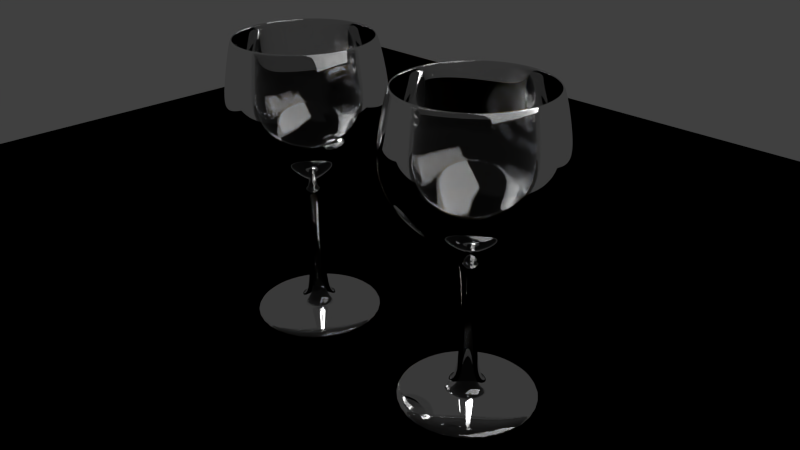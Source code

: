 # Source: wine-glasses.blend  (saved by Blender 2.76.0; exported with 4.5.12 LTS)
import bpy
from mathutils import Matrix  # noqa: F401  (used for matrix-valued properties, if any)

bpy.ops.wm.read_factory_settings(use_empty=True)
scene = bpy.context.scene
scene.name = 'Scene'

# ---- collections
col_collection_1 = bpy.data.collections.new('Collection 1'); scene.collection.children.link(col_collection_1)

# ---- materials (node trees are filled in below, after node groups)
mat_material_004 = bpy.data.materials.new('Material.004')
mat_material_004.alpha_threshold = 0.0
mat_material_004.roughness = 0.5
mat_material_001 = bpy.data.materials.new('Material.001')
mat_material_001.alpha_threshold = 0.0
mat_material_001.roughness = 0.5
mat_material_002 = bpy.data.materials.new('Material.002')
mat_material_002.alpha_threshold = 0.0
mat_material_002.roughness = 0.5
mat_material_003 = bpy.data.materials.new('Material.003')
mat_material_003.alpha_threshold = 0.0
mat_material_003.roughness = 0.5

# ---- material node trees
mat_material_004.use_nodes = True; mat_material_004.node_tree.nodes.clear()
_N = mat_material_004.node_tree.nodes; _L = mat_material_004.node_tree.links
n0 = _N.new('ShaderNodeOutputMaterial'); n0.name = 'Material Output'; n0.location = (300, 300)
n1 = _N.new('ShaderNodeBsdfGlass'); n1.name = 'Glass BSDF'; n1.location = (10, 300)
n1.distribution = 'BECKMANN'
n1.inputs[0].default_value = (0.8, 0.8, 0.8, 1.0)
n1.inputs[2].default_value = 1.45
_L.new(n1.outputs[0], n0.inputs[0])
n0.is_active_output = True
mat_material_001.use_nodes = True; mat_material_001.node_tree.nodes.clear()
_N = mat_material_001.node_tree.nodes; _L = mat_material_001.node_tree.links
n0 = _N.new('ShaderNodeOutputMaterial'); n0.name = 'Material Output'; n0.location = (300, 300)
n1 = _N.new('ShaderNodeBsdfDiffuse'); n1.name = 'Diffuse BSDF'; n1.location = (10, 300)
n1.inputs[0].default_value = (0.8, 0.3677, 0.09252, 1.0)
_L.new(n1.outputs[0], n0.inputs[0])
n0.is_active_output = True
mat_material_002.use_nodes = True; mat_material_002.node_tree.nodes.clear()
_N = mat_material_002.node_tree.nodes; _L = mat_material_002.node_tree.links
n0 = _N.new('ShaderNodeOutputMaterial'); n0.name = 'Material Output'; n0.location = (300, 300)
n1 = _N.new('ShaderNodeEmission'); n1.name = 'Emission'; n1.location = (10, 300)
n1.inputs[0].default_value = (0.8, 0.8, 0.8, 1.0)
n1.inputs[1].default_value = 10.0
_L.new(n1.outputs[0], n0.inputs[0])
n0.is_active_output = True
mat_material_003.use_nodes = True; mat_material_003.node_tree.nodes.clear()
_N = mat_material_003.node_tree.nodes; _L = mat_material_003.node_tree.links
n0 = _N.new('ShaderNodeOutputMaterial'); n0.name = 'Material Output'; n0.location = (300, 300)
n1 = _N.new('ShaderNodeBsdfGlass'); n1.name = 'Glass BSDF'; n1.location = (10, 300)
n1.distribution = 'BECKMANN'
n1.inputs[0].default_value = (0.8, 0.8, 0.8, 1.0)
n1.inputs[2].default_value = 1.45
_L.new(n1.outputs[0], n0.inputs[0])
n0.is_active_output = True

# ---- world
world_world = bpy.data.worlds.new('World'); scene.world = world_world
world_world.color = (0.05088, 0.05088, 0.05088)
world_world.use_sun_shadow = False
world_world.sun_shadow_jitter_overblur = 0.0
world_world.cycles.sampling_method = 'MANUAL'
world_world.cycles.sample_map_resolution = 256

# ---- cameras
cam_camera = bpy.data.cameras.new('Camera')
cam_camera.clip_end = 100.0
cam_camera.lens = 35.0
cam_camera.sensor_width = 32.0
cam_camera.sensor_height = 18.0
cam_camera.ortho_scale = 7.314
cam_camera.dof.focus_distance = 0.0

# ---- lights
light_lamp = bpy.data.lights.new('Lamp', 'POINT')
light_lamp.transmission_factor = 0.0
light_lamp.cutoff_distance = 30.0
light_lamp.energy = 100.0
light_lamp.shadow_buffer_clip_start = 1.001
light_lamp.shadow_soft_size = 0.1
light_lamp.shadow_maximum_resolution = 0.006
light_lamp.use_absolute_resolution = True
light_lamp.cycles.use_multiple_importance_sampling = False

# ---- meshes
me_cylinder_001 = bpy.data.meshes.new('Cylinder.001')
me_cylinder_001.from_pydata([(9.472e-08, 0.2024, -1.0), (1.016e-08, 0.9144, 1.0), (0.03948, 0.1985, -1.0), (0.1784, 0.8969, 1.0), (0.07744, 0.1869, -1.0), (0.3499, 0.8448, 1.0), (0.1124, 0.1682, -1.0), (0.508, 0.7603, 1.0), (0.1431, 0.1431, -1.0), (0.6466, 0.6466, 1.0), (0.1682, 0.1124, -1.0), (0.7603, 0.508, 1.0), (0.1869, 0.07744, -1.0), (0.8448, 0.3499, 1.0), (0.1985, 0.03948, -1.0), (0.8969, 0.1784, 1.0), (0.2024, 2.426e-07, -1.0), (0.9144, 9.342e-08, 1.0), (0.1985, -0.03948, -1.0), (0.8969, -0.1784, 1.0), (0.1869, -0.07744, -1.0), (0.8448, -0.3499, 1.0), (0.1682, -0.1124, -1.0), (0.7603, -0.508, 1.0), (0.1431, -0.1431, -1.0), (0.6466, -0.6466, 1.0), (0.1124, -0.1682, -1.0), (0.508, -0.7603, 1.0), (0.07744, -0.1869, -1.0), (0.3499, -0.8448, 1.0), (0.03948, -0.1985, -1.0), (0.1784, -0.8969, 1.0), (2.878e-08, -0.2024, -1.0), (-2.878e-07, -0.9144, 1.0), (-0.03948, -0.1985, -1.0), (-0.1784, -0.8969, 1.0), (-0.07744, -0.1869, -1.0), (-0.3499, -0.8448, 1.0), (-0.1124, -0.1682, -1.0), (-0.508, -0.7603, 1.0), (-0.1431, -0.1431, -1.0), (-0.6466, -0.6466, 1.0), (-0.1682, -0.1124, -1.0), (-0.7603, -0.508, 1.0), (-0.1869, -0.07744, -1.0), (-0.8448, -0.3499, 1.0), (-0.1985, -0.03948, -1.0), (-0.8969, -0.1784, 1.0), (-0.2024, 4.227e-07, -1.0), (-0.9144, 9.074e-07, 1.0), (-0.1985, 0.03948, -1.0), (-0.8969, 0.1784, 1.0), (-0.1869, 0.07744, -1.0), (-0.8448, 0.3499, 1.0), (-0.1682, 0.1124, -1.0), (-0.7603, 0.508, 1.0), (-0.1431, 0.1431, -1.0), (-0.6466, 0.6466, 1.0), (-0.1124, 0.1682, -1.0), (-0.508, 0.7603, 1.0), (-0.07744, 0.1869, -1.0), (-0.3499, 0.8448, 1.0), (-0.03948, 0.1985, -1.0), (-0.1784, 0.8969, 1.0), (1.934e-08, 0.8371, -0.5), (-1.201e-08, 1.092, 0.0), (0.006891, 1.017, 0.5), (0.2052, 0.9971, 0.5), (0.2131, 1.071, 0.0), (0.1633, 0.821, -0.5), (0.3959, 0.9392, 0.5), (0.418, 1.009, 0.0), (0.3204, 0.7734, -0.5), (0.5717, 0.8453, 0.5), (0.6068, 0.9081, 0.0), (0.4651, 0.696, -0.5), (0.7258, 0.7189, 0.5), (0.7723, 0.7723, 0.0), (0.5919, 0.5919, -0.5), (0.8522, 0.5648, 0.5), (0.9081, 0.6068, 0.0), (0.696, 0.4651, -0.5), (0.9461, 0.389, 0.5), (1.009, 0.418, 0.0), (0.7734, 0.3204, -0.5), (1.004, 0.1983, 0.5), (1.071, 0.2131, 0.0), (0.821, 0.1633, -0.5), (1.024, 7.202e-08, 0.5), (1.092, 5.655e-08, 0.0), (0.8371, 1.096e-07, -0.5), (1.004, -0.1983, 0.5), (1.071, -0.2131, 0.0), (0.821, -0.1633, -0.5), (0.9461, -0.389, 0.5), (1.009, -0.418, 0.0), (0.7734, -0.3204, -0.5), (0.8522, -0.5648, 0.5), (0.9081, -0.6068, 0.0), (0.696, -0.4651, -0.5), (0.7258, -0.7189, 0.5), (0.7723, -0.7723, 0.0), (0.5919, -0.5919, -0.5), (0.5717, -0.8453, 0.5), (0.6068, -0.9081, 0.0), (0.4651, -0.696, -0.5), (0.3959, -0.9392, 0.5), (0.418, -1.009, 0.0), (0.3204, -0.7734, -0.5), (0.2052, -0.9971, 0.5), (0.2131, -1.071, 0.0), (0.1633, -0.821, -0.5), (0.006891, -1.017, 0.5), (-3.679e-07, -1.092, 0.0), (-2.534e-07, -0.8371, -0.5), (-0.1914, -0.9971, 0.5), (-0.2131, -1.071, 0.0), (-0.1633, -0.821, -0.5), (-0.3822, -0.9392, 0.5), (-0.418, -1.009, 0.0), (-0.3204, -0.7734, -0.5), (-0.5579, -0.8453, 0.5), (-0.6068, -0.9081, 0.0), (-0.4651, -0.696, -0.5), (-0.712, -0.7189, 0.5), (-0.7723, -0.7723, 0.0), (-0.5919, -0.5919, -0.5), (-0.8384, -0.5648, 0.5), (-0.9081, -0.6068, 0.0), (-0.696, -0.4651, -0.5), (-0.9323, -0.389, 0.5), (-1.009, -0.418, 0.0), (-0.7734, -0.3203, -0.5), (-0.9902, -0.1983, 0.5), (-1.071, -0.2131, 0.0), (-0.821, -0.1633, -0.5), (-1.01, 9.769e-07, 0.5), (-1.092, 1.029e-06, 0.0), (-0.8371, 8.547e-07, -0.5), (-0.9902, 0.1983, 0.5), (-1.071, 0.2131, 0.0), (-0.821, 0.1633, -0.5), (-0.9323, 0.389, 0.5), (-1.009, 0.418, 0.0), (-0.7734, 0.3204, -0.5), (-0.8384, 0.5648, 0.5), (-0.9081, 0.6068, 0.0), (-0.696, 0.4651, -0.5), (-0.712, 0.7189, 0.5), (-0.7723, 0.7723, 0.0), (-0.5919, 0.5919, -0.5), (-0.5579, 0.8453, 0.5), (-0.6068, 0.9081, 0.0), (-0.4651, 0.696, -0.5), (-0.3822, 0.9392, 0.5), (-0.418, 1.009, 0.0), (-0.3203, 0.7734, -0.5), (-0.1914, 0.9971, 0.5), (-0.2131, 1.071, 0.0), (-0.1633, 0.821, -0.5), (7.338e-05, 0.1916, -0.9468), (7.33e-05, 0.8658, 0.9468), (0.03745, 0.1879, -0.9468), (0.169, 0.8492, 0.9468), (0.07339, 0.177, -0.9468), (0.3314, 0.7999, 0.9468), (0.1065, 0.1593, -0.9468), (0.4811, 0.7199, 0.9468), (0.1355, 0.1355, -0.9468), (0.6123, 0.6122, 0.9468), (0.1594, 0.1064, -0.9468), (0.72, 0.481, 0.9468), (0.1771, 0.07332, -0.9468), (0.8, 0.3313, 0.9468), (0.188, 0.03738, -0.9468), (0.8493, 0.1689, 0.9468), (0.1917, 2.465e-07, -0.9468), (0.8659, 1.053e-07, 0.9468), (0.188, -0.03738, -0.9468), (0.8493, -0.1689, 0.9468), (0.1771, -0.07332, -0.9468), (0.8, -0.3313, 0.9468), (0.1594, -0.1064, -0.9468), (0.72, -0.481, 0.9468), (0.1355, -0.1355, -0.9468), (0.6123, -0.6122, 0.9468), (0.1065, -0.1593, -0.9468), (0.4811, -0.7199, 0.9468), (0.07339, -0.177, -0.9468), (0.3314, -0.7999, 0.9468), (0.03745, -0.1879, -0.9468), (0.169, -0.8492, 0.9468), (7.332e-05, -0.1916, -0.9468), (7.302e-05, -0.8658, 0.9468), (-0.0373, -0.1879, -0.9468), (-0.1688, -0.8492, 0.9468), (-0.07325, -0.177, -0.9468), (-0.3313, -0.7999, 0.9468), (-0.1064, -0.1593, -0.9468), (-0.4809, -0.7199, 0.9468), (-0.1354, -0.1355, -0.9468), (-0.6122, -0.6122, 0.9468), (-0.1592, -0.1064, -0.9468), (-0.7198, -0.481, 0.9468), (-0.1769, -0.07332, -0.9468), (-0.7998, -0.3313, 0.9468), (-0.1878, -0.03738, -0.9468), (-0.8491, -0.1689, 0.9468), (-0.1915, 4.17e-07, -0.9468), (-0.8657, 8.759e-07, 0.9468), (-0.1878, 0.03738, -0.9468), (-0.8491, 0.1689, 0.9468), (-0.1769, 0.07332, -0.9468), (-0.7998, 0.3313, 0.9468), (-0.1592, 0.1064, -0.9468), (-0.7198, 0.481, 0.9468), (-0.1354, 0.1355, -0.9468), (-0.6122, 0.6122, 0.9468), (-0.1064, 0.1593, -0.9468), (-0.4809, 0.7199, 0.9468), (-0.07325, 0.177, -0.9468), (-0.3313, 0.7999, 0.9468), (-0.0373, 0.1879, -0.9468), (-0.1688, 0.8492, 0.9468), (7.331e-05, 0.7926, -0.4734), (7.328e-05, 1.034, 0.0), (0.006598, 0.9626, 0.4734), (0.1944, 0.9441, 0.4734), (0.2018, 1.014, 0.0), (0.1547, 0.7774, -0.4734), (0.375, 0.8893, 0.4734), (0.3958, 0.9554, 0.0), (0.3034, 0.7323, -0.4734), (0.5414, 0.8003, 0.4734), (0.5746, 0.8599, 0.0), (0.4404, 0.659, -0.4734), (0.6872, 0.6806, 0.4734), (0.7313, 0.7312, 0.0), (0.5605, 0.5605, -0.4734), (0.8069, 0.5348, 0.4734), (0.8599, 0.5745, 0.0), (0.6591, 0.4403, -0.4734), (0.8959, 0.3684, 0.4734), (0.9555, 0.3957, 0.0), (0.7323, 0.3033, -0.4734), (0.9507, 0.1878, 0.4734), (1.014, 0.2017, 0.0), (0.7774, 0.1546, -0.4734), (0.9692, 8.498e-08, 0.4734), (1.034, 7.034e-08, 0.0), (0.7927, 1.206e-07, -0.4734), (0.9507, -0.1878, 0.4734), (1.014, -0.2017, 0.0), (0.7774, -0.1546, -0.4734), (0.8959, -0.3684, 0.4734), (0.9555, -0.3957, 0.0), (0.7323, -0.3033, -0.4734), (0.8069, -0.5348, 0.4734), (0.8599, -0.5745, 0.0), (0.6591, -0.4403, -0.4734), (0.6872, -0.6806, 0.4734), (0.7313, -0.7312, 0.0), (0.5605, -0.5605, -0.4734), (0.5414, -0.8003, 0.4734), (0.5746, -0.8599, 0.0), (0.4404, -0.659, -0.4734), (0.375, -0.8893, 0.4734), (0.3958, -0.9554, 0.0), (0.3034, -0.7323, -0.4734), (0.1944, -0.9441, 0.4734), (0.2018, -1.014, 0.0), (0.1547, -0.7774, -0.4734), (0.006598, -0.9626, 0.4734), (7.294e-05, -1.034, 0.0), (7.305e-05, -0.7926, -0.4734), (-0.1812, -0.9441, 0.4734), (-0.2017, -1.014, 0.0), (-0.1546, -0.7774, -0.4734), (-0.3618, -0.8893, 0.4734), (-0.3957, -0.9554, 0.0), (-0.3032, -0.7323, -0.4734), (-0.5282, -0.8003, 0.4734), (-0.5745, -0.8599, 0.0), (-0.4403, -0.659, -0.4734), (-0.674, -0.6806, 0.4734), (-0.7312, -0.7312, 0.0), (-0.5604, -0.5605, -0.4734), (-0.7937, -0.5348, 0.4734), (-0.8598, -0.5745, 0.0), (-0.659, -0.4403, -0.4734), (-0.8827, -0.3684, 0.4734), (-0.9553, -0.3957, 0.0), (-0.7322, -0.3033, -0.4734), (-0.9375, -0.1878, 0.4734), (-1.014, -0.2017, 0.0), (-0.7773, -0.1546, -0.4734), (-0.956, 9.418e-07, 0.4734), (-1.034, 9.908e-07, 0.0), (-0.7925, 8.261e-07, -0.4734), (-0.9375, 0.1878, 0.4734), (-1.014, 0.2018, 0.0), (-0.7773, 0.1546, -0.4734), (-0.8827, 0.3684, 0.4734), (-0.9553, 0.3957, 0.0), (-0.7322, 0.3033, -0.4734), (-0.7937, 0.5348, 0.4734), (-0.8598, 0.5745, 0.0), (-0.659, 0.4403, -0.4734), (-0.674, 0.6806, 0.4734), (-0.7312, 0.7312, 0.0), (-0.5604, 0.5605, -0.4734), (-0.5282, 0.8003, 0.4734), (-0.5745, 0.8599, 0.0), (-0.4403, 0.659, -0.4734), (-0.3618, 0.8893, 0.4734), (-0.3957, 0.9554, 0.0), (-0.3032, 0.7323, -0.4734), (-0.1812, 0.9441, 0.4734), (-0.2017, 1.014, 0.0), (-0.1546, 0.7774, -0.4734), (9.888e-08, 0.09328, -1.148), (0.0182, 0.09148, -1.148), (0.0357, 0.08618, -1.148), (0.05182, 0.07756, -1.148), (0.06596, 0.06596, -1.148), (0.07756, 0.05182, -1.148), (0.08618, 0.0357, -1.148), (0.09148, 0.0182, -1.148), (0.09328, 2.664e-07, -1.148), (0.09148, -0.0182, -1.148), (0.08618, -0.0357, -1.148), (0.07756, -0.05182, -1.148), (0.06596, -0.06596, -1.148), (0.05182, -0.07756, -1.148), (0.0357, -0.08618, -1.148), (0.0182, -0.09148, -1.148), (6.849e-08, -0.09328, -1.148), (-0.0182, -0.09148, -1.148), (-0.0357, -0.08618, -1.148), (-0.05182, -0.07756, -1.148), (-0.06596, -0.06596, -1.148), (-0.07756, -0.05182, -1.148), (-0.08618, -0.0357, -1.148), (-0.09148, -0.0182, -1.148), (-0.09328, 3.495e-07, -1.148), (-0.09148, 0.0182, -1.148), (-0.08618, 0.0357, -1.148), (-0.07756, 0.05182, -1.148), (-0.06596, 0.06596, -1.148), (-0.05182, 0.07756, -1.148), (-0.0357, 0.08618, -1.148), (-0.0182, 0.09148, -1.148), (1.839e-08, 0.09328, -2.713), (0.0182, 0.09148, -2.713), (0.0357, 0.08618, -2.713), (0.05182, 0.07756, -2.713), (0.06596, 0.06596, -2.713), (0.07756, 0.05182, -2.713), (0.08618, 0.0357, -2.713), (0.09148, 0.0182, -2.713), (0.09328, 2.664e-07, -2.713), (0.09148, -0.0182, -2.713), (0.08618, -0.0357, -2.713), (0.07756, -0.05182, -2.713), (0.06596, -0.06596, -2.713), (0.05182, -0.07756, -2.713), (0.0357, -0.08618, -2.713), (0.0182, -0.09148, -2.713), (-1.2e-08, -0.09328, -2.713), (-0.0182, -0.09148, -2.713), (-0.0357, -0.08618, -2.713), (-0.05182, -0.07756, -2.713), (-0.06596, -0.06596, -2.713), (-0.07756, -0.05182, -2.713), (-0.08618, -0.0357, -2.713), (-0.09148, -0.0182, -2.713), (-0.09328, 3.495e-07, -2.713), (-0.09148, 0.0182, -2.713), (-0.08618, 0.0357, -2.713), (-0.07756, 0.05182, -2.713), (-0.06596, 0.06596, -2.713), (-0.05182, 0.07756, -2.713), (-0.0357, 0.08618, -2.713), (-0.0182, 0.09148, -2.713), (-5.889e-09, 0.2913, -2.802), (0.05682, 0.2857, -2.802), (0.1115, 0.2691, -2.802), (0.1618, 0.2422, -2.802), (0.206, 0.206, -2.802), (0.2422, 0.1618, -2.802), (0.2691, 0.1115, -2.802), (0.2857, 0.05682, -2.802), (0.2913, 2.152e-07, -2.802), (0.2857, -0.05682, -2.802), (0.2691, -0.1115, -2.802), (0.2422, -0.1618, -2.802), (0.206, -0.206, -2.802), (0.1618, -0.2422, -2.802), (0.1115, -0.2691, -2.802), (0.05682, -0.2857, -2.802), (-1.008e-07, -0.2913, -2.802), (-0.05682, -0.2857, -2.802), (-0.1115, -0.2691, -2.802), (-0.1618, -0.2422, -2.802), (-0.206, -0.206, -2.802), (-0.2422, -0.1618, -2.802), (-0.2691, -0.1115, -2.802), (-0.2857, -0.05682, -2.802), (-0.2913, 4.745e-07, -2.802), (-0.2857, 0.05682, -2.802), (-0.2691, 0.1115, -2.802), (-0.2422, 0.1618, -2.802), (-0.206, 0.206, -2.802), (-0.1618, 0.2422, -2.802), (-0.1115, 0.2691, -2.802), (-0.05682, 0.2857, -2.802), (-5.889e-09, 0.2913, -2.802), (0.05682, 0.2857, -2.802), (0.1115, 0.2691, -2.802), (0.1618, 0.2422, -2.802), (0.206, 0.206, -2.802), (0.2422, 0.1618, -2.802), (0.2691, 0.1115, -2.802), (0.2857, 0.05682, -2.802), (0.2913, 2.152e-07, -2.802), (0.2857, -0.05682, -2.802), (0.2691, -0.1115, -2.802), (0.2422, -0.1618, -2.802), (0.206, -0.206, -2.802), (0.1618, -0.2422, -2.802), (0.1115, -0.2691, -2.802), (0.05682, -0.2857, -2.802), (-1.008e-07, -0.2913, -2.802), (-0.05682, -0.2857, -2.802), (-0.1115, -0.2691, -2.802), (-0.1618, -0.2422, -2.802), (-0.206, -0.206, -2.802), (-0.2422, -0.1618, -2.802), (-0.2691, -0.1115, -2.802), (-0.2857, -0.05682, -2.802), (-0.2913, 4.745e-07, -2.802), (-0.2857, 0.05682, -2.802), (-0.2691, 0.1115, -2.802), (-0.2422, 0.1618, -2.802), (-0.206, 0.206, -2.802), (-0.1618, 0.2422, -2.802), (-0.1115, 0.2691, -2.802), (-0.05682, 0.2857, -2.802), (-1.026e-07, 0.9079, -2.868), (0.1771, 0.8905, -2.868), (0.3474, 0.8388, -2.868), (0.5044, 0.7549, -2.868), (0.642, 0.642, -2.868), (0.7549, 0.5044, -2.868), (0.8388, 0.3474, -2.868), (0.8905, 0.1771, -2.868), (0.9079, 4.327e-08, -2.868), (0.8905, -0.1771, -2.868), (0.8388, -0.3474, -2.868), (0.7549, -0.5044, -2.868), (0.642, -0.642, -2.868), (0.5044, -0.7549, -2.868), (0.3474, -0.8388, -2.868), (0.1771, -0.8905, -2.868), (-3.984e-07, -0.9079, -2.868), (-0.1771, -0.8905, -2.868), (-0.3474, -0.8388, -2.868), (-0.5044, -0.7549, -2.868), (-0.642, -0.642, -2.868), (-0.7549, -0.5044, -2.868), (-0.8388, -0.3474, -2.868), (-0.8905, -0.1771, -2.868), (-0.9079, 8.514e-07, -2.868), (-0.8905, 0.1771, -2.868), (-0.8388, 0.3474, -2.868), (-0.7549, 0.5044, -2.868), (-0.642, 0.642, -2.868), (-0.5044, 0.7549, -2.868), (-0.3474, 0.8388, -2.868), (-0.1771, 0.8905, -2.868), (-5.581e-08, 0.9079, -3.002), (0.1771, 0.8905, -3.002), (0.3474, 0.8388, -3.002), (0.5044, 0.7549, -3.002), (0.642, 0.642, -3.002), (0.7549, 0.5044, -3.002), (0.8388, 0.3474, -3.002), (0.8905, 0.1771, -3.002), (0.9079, 4.327e-08, -3.002), (0.8905, -0.1771, -3.002), (0.8388, -0.3474, -3.002), (0.7549, -0.5044, -3.002), (0.642, -0.642, -3.002), (0.5044, -0.7549, -3.002), (0.3474, -0.8388, -3.002), (0.1771, -0.8905, -3.002), (-3.517e-07, -0.9079, -3.002), (-0.1771, -0.8905, -3.002), (-0.3474, -0.8388, -3.002), (-0.5044, -0.7549, -3.002), (-0.642, -0.642, -3.002), (-0.7549, -0.5044, -3.002), (-0.8388, -0.3474, -3.002), (-0.8905, -0.1771, -3.002), (-0.9079, 8.514e-07, -3.002), (-0.8905, 0.1771, -3.002), (-0.8388, 0.3474, -3.002), (-0.7549, 0.5044, -3.002), (-0.642, 0.642, -3.002), (-0.5044, 0.7549, -3.002), (-0.3474, 0.8388, -3.002), (-0.1771, 0.8905, -3.002)], [], [(66, 67, 3, 1), (67, 70, 5, 3), (70, 73, 7, 5), (73, 76, 9, 7), (76, 79, 11, 9), (79, 82, 13, 11), (82, 85, 15, 13), (85, 88, 17, 15), (88, 91, 19, 17), (91, 94, 21, 19), (94, 97, 23, 21), (97, 100, 25, 23), (100, 103, 27, 25), (103, 106, 29, 27), (106, 109, 31, 29), (109, 112, 33, 31), (112, 115, 35, 33), (115, 118, 37, 35), (118, 121, 39, 37), (121, 124, 41, 39), (124, 127, 43, 41), (127, 130, 45, 43), (130, 133, 47, 45), (133, 136, 49, 47), (136, 139, 51, 49), (139, 142, 53, 51), (142, 145, 55, 53), (145, 148, 57, 55), (148, 151, 59, 57), (151, 154, 61, 59), (226, 161, 163, 227), (157, 66, 1, 63), (154, 157, 63, 61), (22, 20, 330, 331), (60, 62, 159, 156), (156, 159, 158, 155), (155, 158, 157, 154), (62, 0, 64, 159), (159, 64, 65, 158), (158, 65, 66, 157), (58, 60, 156, 153), (153, 156, 155, 152), (152, 155, 154, 151), (56, 58, 153, 150), (150, 153, 152, 149), (149, 152, 151, 148), (54, 56, 150, 147), (147, 150, 149, 146), (146, 149, 148, 145), (52, 54, 147, 144), (144, 147, 146, 143), (143, 146, 145, 142), (50, 52, 144, 141), (141, 144, 143, 140), (140, 143, 142, 139), (48, 50, 141, 138), (138, 141, 140, 137), (137, 140, 139, 136), (46, 48, 138, 135), (135, 138, 137, 134), (134, 137, 136, 133), (44, 46, 135, 132), (132, 135, 134, 131), (131, 134, 133, 130), (42, 44, 132, 129), (129, 132, 131, 128), (128, 131, 130, 127), (40, 42, 129, 126), (126, 129, 128, 125), (125, 128, 127, 124), (38, 40, 126, 123), (123, 126, 125, 122), (122, 125, 124, 121), (36, 38, 123, 120), (120, 123, 122, 119), (119, 122, 121, 118), (34, 36, 120, 117), (117, 120, 119, 116), (116, 119, 118, 115), (32, 34, 117, 114), (114, 117, 116, 113), (113, 116, 115, 112), (30, 32, 114, 111), (111, 114, 113, 110), (110, 113, 112, 109), (28, 30, 111, 108), (108, 111, 110, 107), (107, 110, 109, 106), (26, 28, 108, 105), (105, 108, 107, 104), (104, 107, 106, 103), (24, 26, 105, 102), (102, 105, 104, 101), (101, 104, 103, 100), (22, 24, 102, 99), (99, 102, 101, 98), (98, 101, 100, 97), (20, 22, 99, 96), (96, 99, 98, 95), (95, 98, 97, 94), (18, 20, 96, 93), (93, 96, 95, 92), (92, 95, 94, 91), (16, 18, 93, 90), (90, 93, 92, 89), (89, 92, 91, 88), (14, 16, 90, 87), (87, 90, 89, 86), (86, 89, 88, 85), (12, 14, 87, 84), (84, 87, 86, 83), (83, 86, 85, 82), (10, 12, 84, 81), (81, 84, 83, 80), (80, 83, 82, 79), (8, 10, 81, 78), (78, 81, 80, 77), (77, 80, 79, 76), (6, 8, 78, 75), (75, 78, 77, 74), (74, 77, 76, 73), (4, 6, 75, 72), (72, 75, 74, 71), (71, 74, 73, 70), (2, 4, 72, 69), (69, 72, 71, 68), (68, 71, 70, 67), (0, 2, 69, 64), (64, 69, 68, 65), (65, 68, 67, 66), (227, 163, 165, 230), (230, 165, 167, 233), (233, 167, 169, 236), (236, 169, 171, 239), (239, 171, 173, 242), (242, 173, 175, 245), (245, 175, 177, 248), (248, 177, 179, 251), (251, 179, 181, 254), (254, 181, 183, 257), (257, 183, 185, 260), (260, 185, 187, 263), (263, 187, 189, 266), (266, 189, 191, 269), (269, 191, 193, 272), (272, 193, 195, 275), (275, 195, 197, 278), (278, 197, 199, 281), (281, 199, 201, 284), (284, 201, 203, 287), (287, 203, 205, 290), (290, 205, 207, 293), (293, 207, 209, 296), (296, 209, 211, 299), (299, 211, 213, 302), (302, 213, 215, 305), (305, 215, 217, 308), (308, 217, 219, 311), (311, 219, 221, 314), (317, 223, 161, 226), (314, 221, 223, 317), (160, 162, 164, 166, 168, 170, 172, 174, 176, 178, 180, 182, 184, 186, 188, 190, 192, 194, 196, 198, 200, 202, 204, 206, 208, 210, 212, 214, 216, 218, 220, 222), (220, 316, 319, 222), (316, 315, 318, 319), (315, 314, 317, 318), (222, 319, 224, 160), (319, 318, 225, 224), (318, 317, 226, 225), (218, 313, 316, 220), (313, 312, 315, 316), (312, 311, 314, 315), (216, 310, 313, 218), (310, 309, 312, 313), (309, 308, 311, 312), (214, 307, 310, 216), (307, 306, 309, 310), (306, 305, 308, 309), (212, 304, 307, 214), (304, 303, 306, 307), (303, 302, 305, 306), (210, 301, 304, 212), (301, 300, 303, 304), (300, 299, 302, 303), (208, 298, 301, 210), (298, 297, 300, 301), (297, 296, 299, 300), (206, 295, 298, 208), (295, 294, 297, 298), (294, 293, 296, 297), (204, 292, 295, 206), (292, 291, 294, 295), (291, 290, 293, 294), (202, 289, 292, 204), (289, 288, 291, 292), (288, 287, 290, 291), (200, 286, 289, 202), (286, 285, 288, 289), (285, 284, 287, 288), (198, 283, 286, 200), (283, 282, 285, 286), (282, 281, 284, 285), (196, 280, 283, 198), (280, 279, 282, 283), (279, 278, 281, 282), (194, 277, 280, 196), (277, 276, 279, 280), (276, 275, 278, 279), (192, 274, 277, 194), (274, 273, 276, 277), (273, 272, 275, 276), (190, 271, 274, 192), (271, 270, 273, 274), (270, 269, 272, 273), (188, 268, 271, 190), (268, 267, 270, 271), (267, 266, 269, 270), (186, 265, 268, 188), (265, 264, 267, 268), (264, 263, 266, 267), (184, 262, 265, 186), (262, 261, 264, 265), (261, 260, 263, 264), (182, 259, 262, 184), (259, 258, 261, 262), (258, 257, 260, 261), (180, 256, 259, 182), (256, 255, 258, 259), (255, 254, 257, 258), (178, 253, 256, 180), (253, 252, 255, 256), (252, 251, 254, 255), (176, 250, 253, 178), (250, 249, 252, 253), (249, 248, 251, 252), (174, 247, 250, 176), (247, 246, 249, 250), (246, 245, 248, 249), (172, 244, 247, 174), (244, 243, 246, 247), (243, 242, 245, 246), (170, 241, 244, 172), (241, 240, 243, 244), (240, 239, 242, 243), (168, 238, 241, 170), (238, 237, 240, 241), (237, 236, 239, 240), (166, 235, 238, 168), (235, 234, 237, 238), (234, 233, 236, 237), (164, 232, 235, 166), (232, 231, 234, 235), (231, 230, 233, 234), (162, 229, 232, 164), (229, 228, 231, 232), (228, 227, 230, 231), (160, 224, 229, 162), (224, 225, 228, 229), (225, 226, 227, 228), (37, 39, 199, 197), (55, 57, 217, 215), (11, 13, 173, 171), (29, 31, 191, 189), (47, 49, 209, 207), (3, 5, 165, 163), (21, 23, 183, 181), (39, 41, 201, 199), (57, 59, 219, 217), (13, 15, 175, 173), (31, 33, 193, 191), (49, 51, 211, 209), (5, 7, 167, 165), (23, 25, 185, 183), (41, 43, 203, 201), (59, 61, 221, 219), (15, 17, 177, 175), (33, 35, 195, 193), (51, 53, 213, 211), (7, 9, 169, 167), (25, 27, 187, 185), (43, 45, 205, 203), (61, 63, 223, 221), (17, 19, 179, 177), (35, 37, 197, 195), (53, 55, 215, 213), (9, 11, 171, 169), (27, 29, 189, 187), (45, 47, 207, 205), (1, 3, 163, 161), (63, 1, 161, 223), (19, 21, 181, 179), (347, 346, 378, 379), (40, 38, 339, 340), (58, 56, 348, 349), (14, 12, 326, 327), (32, 30, 335, 336), (50, 48, 344, 345), (6, 4, 322, 323), (24, 22, 331, 332), (42, 40, 340, 341), (60, 58, 349, 350), (16, 14, 327, 328), (34, 32, 336, 337), (52, 50, 345, 346), (8, 6, 323, 324), (26, 24, 332, 333), (44, 42, 341, 342), (62, 60, 350, 351), (18, 16, 328, 329), (36, 34, 337, 338), (54, 52, 346, 347), (10, 8, 324, 325), (28, 26, 333, 334), (46, 44, 342, 343), (2, 0, 320, 321), (0, 62, 351, 320), (20, 18, 329, 330), (38, 36, 338, 339), (56, 54, 347, 348), (12, 10, 325, 326), (30, 28, 334, 335), (48, 46, 343, 344), (4, 2, 321, 322), (382, 381, 413, 414), (334, 333, 365, 366), (321, 320, 352, 353), (348, 347, 379, 380), (335, 334, 366, 367), (322, 321, 353, 354), (349, 348, 380, 381), (336, 335, 367, 368), (323, 322, 354, 355), (350, 349, 381, 382), (337, 336, 368, 369), (324, 323, 355, 356), (351, 350, 382, 383), (338, 337, 369, 370), (325, 324, 356, 357), (320, 351, 383, 352), (339, 338, 370, 371), (326, 325, 357, 358), (340, 339, 371, 372), (327, 326, 358, 359), (341, 340, 372, 373), (328, 327, 359, 360), (342, 341, 373, 374), (329, 328, 360, 361), (343, 342, 374, 375), (330, 329, 361, 362), (344, 343, 375, 376), (331, 330, 362, 363), (345, 344, 376, 377), (332, 331, 363, 364), (346, 345, 377, 378), (333, 332, 364, 365), (404, 403, 435, 436), (369, 368, 400, 401), (356, 355, 387, 388), (383, 382, 414, 415), (370, 369, 401, 402), (357, 356, 388, 389), (352, 383, 415, 384), (371, 370, 402, 403), (358, 357, 389, 390), (372, 371, 403, 404), (359, 358, 390, 391), (373, 372, 404, 405), (360, 359, 391, 392), (374, 373, 405, 406), (361, 360, 392, 393), (375, 374, 406, 407), (362, 361, 393, 394), (376, 375, 407, 408), (363, 362, 394, 395), (377, 376, 408, 409), (364, 363, 395, 396), (378, 377, 409, 410), (365, 364, 396, 397), (379, 378, 410, 411), (366, 365, 397, 398), (353, 352, 384, 385), (380, 379, 411, 412), (367, 366, 398, 399), (354, 353, 385, 386), (381, 380, 412, 413), (368, 367, 399, 400), (355, 354, 386, 387), (439, 438, 470, 471), (391, 390, 422, 423), (405, 404, 436, 437), (392, 391, 423, 424), (406, 405, 437, 438), (393, 392, 424, 425), (407, 406, 438, 439), (394, 393, 425, 426), (408, 407, 439, 440), (395, 394, 426, 427), (409, 408, 440, 441), (396, 395, 427, 428), (410, 409, 441, 442), (397, 396, 428, 429), (411, 410, 442, 443), (398, 397, 429, 430), (385, 384, 416, 417), (412, 411, 443, 444), (399, 398, 430, 431), (386, 385, 417, 418), (413, 412, 444, 445), (400, 399, 431, 432), (387, 386, 418, 419), (414, 413, 445, 446), (401, 400, 432, 433), (388, 387, 419, 420), (415, 414, 446, 447), (402, 401, 433, 434), (389, 388, 420, 421), (384, 415, 447, 416), (403, 402, 434, 435), (390, 389, 421, 422), (474, 473, 505, 506), (426, 425, 457, 458), (440, 439, 471, 472), (427, 426, 458, 459), (441, 440, 472, 473), (428, 427, 459, 460), (442, 441, 473, 474), (429, 428, 460, 461), (443, 442, 474, 475), (430, 429, 461, 462), (417, 416, 448, 449), (444, 443, 475, 476), (431, 430, 462, 463), (418, 417, 449, 450), (445, 444, 476, 477), (432, 431, 463, 464), (419, 418, 450, 451), (446, 445, 477, 478), (433, 432, 464, 465), (420, 419, 451, 452), (447, 446, 478, 479), (434, 433, 465, 466), (421, 420, 452, 453), (416, 447, 479, 448), (435, 434, 466, 467), (422, 421, 453, 454), (436, 435, 467, 468), (423, 422, 454, 455), (437, 436, 468, 469), (424, 423, 455, 456), (438, 437, 469, 470), (425, 424, 456, 457), (480, 511, 510, 509, 508, 507, 506, 505, 504, 503, 502, 501, 500, 499, 498, 497, 496, 495, 494, 493, 492, 491, 490, 489, 488, 487, 486, 485, 484, 483, 482, 481), (461, 460, 492, 493), (475, 474, 506, 507), (462, 461, 493, 494), (449, 448, 480, 481), (476, 475, 507, 508), (463, 462, 494, 495), (450, 449, 481, 482), (477, 476, 508, 509), (464, 463, 495, 496), (451, 450, 482, 483), (478, 477, 509, 510), (465, 464, 496, 497), (452, 451, 483, 484), (479, 478, 510, 511), (466, 465, 497, 498), (453, 452, 484, 485), (448, 479, 511, 480), (467, 466, 498, 499), (454, 453, 485, 486), (468, 467, 499, 500), (455, 454, 486, 487), (469, 468, 500, 501), (456, 455, 487, 488), (470, 469, 501, 502), (457, 456, 488, 489), (471, 470, 502, 503), (458, 457, 489, 490), (472, 471, 503, 504), (459, 458, 490, 491), (473, 472, 504, 505), (460, 459, 491, 492)])
me_cylinder_001.polygons.foreach_set('use_smooth', [True] * 482)
me_cylinder_001.materials.append(mat_material_004)
me_cylinder_001.use_remesh_preserve_volume = False
me_cylinder_001.use_remesh_preserve_attributes = False
me_cylinder_001.use_mirror_vertex_groups = False
me_cylinder_001.update()
me_plane_003 = bpy.data.meshes.new('Plane.003')
me_plane_003.from_pydata([(-1.0, -1.0, 0.0), (1.0, -1.0, 0.0), (-1.0, 1.0, 0.0), (1.0, 1.0, 0.0)], [], [(0, 1, 3, 2)])
me_plane_003.materials.append(mat_material_001)
me_plane_003.use_remesh_preserve_volume = False
me_plane_003.use_remesh_preserve_attributes = False
me_plane_003.use_mirror_vertex_groups = False
me_plane_003.update()
me_plane_002 = bpy.data.meshes.new('Plane.002')
me_plane_002.from_pydata([(-1.0, -1.0, 0.0), (1.0, -1.0, 0.0), (-1.0, 1.0, 0.0), (1.0, 1.0, 0.0)], [], [(0, 1, 3, 2)])
me_plane_002.materials.append(mat_material_001)
me_plane_002.use_remesh_preserve_volume = False
me_plane_002.use_remesh_preserve_attributes = False
me_plane_002.use_mirror_vertex_groups = False
me_plane_002.update()
me_plane_001 = bpy.data.meshes.new('Plane.001')
me_plane_001.from_pydata([(-1.0, -1.0, 0.0), (1.0, -1.0, 0.0), (-1.0, 1.0, 0.0), (1.0, 1.0, 0.0)], [], [(0, 1, 3, 2)])
me_plane_001.materials.append(mat_material_002)
me_plane_001.use_remesh_preserve_volume = False
me_plane_001.use_remesh_preserve_attributes = False
me_plane_001.use_mirror_vertex_groups = False
me_plane_001.update()
me_plane = bpy.data.meshes.new('Plane')
me_plane.from_pydata([(-1.0, -1.0, 0.0), (1.0, -1.0, 0.0), (-1.0, 1.0, 0.0), (1.0, 1.0, 0.0)], [], [(0, 1, 3, 2)])
me_plane.materials.append(mat_material_001)
me_plane.use_remesh_preserve_volume = False
me_plane.use_remesh_preserve_attributes = False
me_plane.use_mirror_vertex_groups = False
me_plane.update()
me_cylinder = bpy.data.meshes.new('Cylinder')
me_cylinder.from_pydata([(9.472e-08, 0.2024, -1.0), (1.016e-08, 0.9144, 1.0), (0.03948, 0.1985, -1.0), (0.1784, 0.8969, 1.0), (0.07744, 0.1869, -1.0), (0.3499, 0.8448, 1.0), (0.1124, 0.1682, -1.0), (0.508, 0.7603, 1.0), (0.1431, 0.1431, -1.0), (0.6466, 0.6466, 1.0), (0.1682, 0.1124, -1.0), (0.7603, 0.508, 1.0), (0.1869, 0.07744, -1.0), (0.8448, 0.3499, 1.0), (0.1985, 0.03948, -1.0), (0.8969, 0.1784, 1.0), (0.2024, 2.426e-07, -1.0), (0.9144, 9.342e-08, 1.0), (0.1985, -0.03948, -1.0), (0.8969, -0.1784, 1.0), (0.1869, -0.07744, -1.0), (0.8448, -0.3499, 1.0), (0.1682, -0.1124, -1.0), (0.7603, -0.508, 1.0), (0.1431, -0.1431, -1.0), (0.6466, -0.6466, 1.0), (0.1124, -0.1682, -1.0), (0.508, -0.7603, 1.0), (0.07744, -0.1869, -1.0), (0.3499, -0.8448, 1.0), (0.03948, -0.1985, -1.0), (0.1784, -0.8969, 1.0), (2.878e-08, -0.2024, -1.0), (-2.878e-07, -0.9144, 1.0), (-0.03948, -0.1985, -1.0), (-0.1784, -0.8969, 1.0), (-0.07744, -0.1869, -1.0), (-0.3499, -0.8448, 1.0), (-0.1124, -0.1682, -1.0), (-0.508, -0.7603, 1.0), (-0.1431, -0.1431, -1.0), (-0.6466, -0.6466, 1.0), (-0.1682, -0.1124, -1.0), (-0.7603, -0.508, 1.0), (-0.1869, -0.07744, -1.0), (-0.8448, -0.3499, 1.0), (-0.1985, -0.03948, -1.0), (-0.8969, -0.1784, 1.0), (-0.2024, 4.227e-07, -1.0), (-0.9144, 9.074e-07, 1.0), (-0.1985, 0.03948, -1.0), (-0.8969, 0.1784, 1.0), (-0.1869, 0.07744, -1.0), (-0.8448, 0.3499, 1.0), (-0.1682, 0.1124, -1.0), (-0.7603, 0.508, 1.0), (-0.1431, 0.1431, -1.0), (-0.6466, 0.6466, 1.0), (-0.1124, 0.1682, -1.0), (-0.508, 0.7603, 1.0), (-0.07744, 0.1869, -1.0), (-0.3499, 0.8448, 1.0), (-0.03948, 0.1985, -1.0), (-0.1784, 0.8969, 1.0), (1.934e-08, 0.8371, -0.5), (-1.201e-08, 1.092, 0.0), (0.006891, 1.017, 0.5), (0.2052, 0.9971, 0.5), (0.2131, 1.071, 0.0), (0.1633, 0.821, -0.5), (0.3959, 0.9392, 0.5), (0.418, 1.009, 0.0), (0.3204, 0.7734, -0.5), (0.5717, 0.8453, 0.5), (0.6068, 0.9081, 0.0), (0.4651, 0.696, -0.5), (0.7258, 0.7189, 0.5), (0.7723, 0.7723, 0.0), (0.5919, 0.5919, -0.5), (0.8522, 0.5648, 0.5), (0.9081, 0.6068, 0.0), (0.696, 0.4651, -0.5), (0.9461, 0.389, 0.5), (1.009, 0.418, 0.0), (0.7734, 0.3204, -0.5), (1.004, 0.1983, 0.5), (1.071, 0.2131, 0.0), (0.821, 0.1633, -0.5), (1.024, 7.202e-08, 0.5), (1.092, 5.655e-08, 0.0), (0.8371, 1.096e-07, -0.5), (1.004, -0.1983, 0.5), (1.071, -0.2131, 0.0), (0.821, -0.1633, -0.5), (0.9461, -0.389, 0.5), (1.009, -0.418, 0.0), (0.7734, -0.3204, -0.5), (0.8522, -0.5648, 0.5), (0.9081, -0.6068, 0.0), (0.696, -0.4651, -0.5), (0.7258, -0.7189, 0.5), (0.7723, -0.7723, 0.0), (0.5919, -0.5919, -0.5), (0.5717, -0.8453, 0.5), (0.6068, -0.9081, 0.0), (0.4651, -0.696, -0.5), (0.3959, -0.9392, 0.5), (0.418, -1.009, 0.0), (0.3204, -0.7734, -0.5), (0.2052, -0.9971, 0.5), (0.2131, -1.071, 0.0), (0.1633, -0.821, -0.5), (0.006891, -1.017, 0.5), (-3.679e-07, -1.092, 0.0), (-2.534e-07, -0.8371, -0.5), (-0.1914, -0.9971, 0.5), (-0.2131, -1.071, 0.0), (-0.1633, -0.821, -0.5), (-0.3822, -0.9392, 0.5), (-0.418, -1.009, 0.0), (-0.3204, -0.7734, -0.5), (-0.5579, -0.8453, 0.5), (-0.6068, -0.9081, 0.0), (-0.4651, -0.696, -0.5), (-0.712, -0.7189, 0.5), (-0.7723, -0.7723, 0.0), (-0.5919, -0.5919, -0.5), (-0.8384, -0.5648, 0.5), (-0.9081, -0.6068, 0.0), (-0.696, -0.4651, -0.5), (-0.9323, -0.389, 0.5), (-1.009, -0.418, 0.0), (-0.7734, -0.3203, -0.5), (-0.9902, -0.1983, 0.5), (-1.071, -0.2131, 0.0), (-0.821, -0.1633, -0.5), (-1.01, 9.769e-07, 0.5), (-1.092, 1.029e-06, 0.0), (-0.8371, 8.547e-07, -0.5), (-0.9902, 0.1983, 0.5), (-1.071, 0.2131, 0.0), (-0.821, 0.1633, -0.5), (-0.9323, 0.389, 0.5), (-1.009, 0.418, 0.0), (-0.7734, 0.3204, -0.5), (-0.8384, 0.5648, 0.5), (-0.9081, 0.6068, 0.0), (-0.696, 0.4651, -0.5), (-0.712, 0.7189, 0.5), (-0.7723, 0.7723, 0.0), (-0.5919, 0.5919, -0.5), (-0.5579, 0.8453, 0.5), (-0.6068, 0.9081, 0.0), (-0.4651, 0.696, -0.5), (-0.3822, 0.9392, 0.5), (-0.418, 1.009, 0.0), (-0.3203, 0.7734, -0.5), (-0.1914, 0.9971, 0.5), (-0.2131, 1.071, 0.0), (-0.1633, 0.821, -0.5), (7.338e-05, 0.1916, -0.9468), (7.33e-05, 0.8658, 0.9468), (0.03745, 0.1879, -0.9468), (0.169, 0.8492, 0.9468), (0.07339, 0.177, -0.9468), (0.3314, 0.7999, 0.9468), (0.1065, 0.1593, -0.9468), (0.4811, 0.7199, 0.9468), (0.1355, 0.1355, -0.9468), (0.6123, 0.6122, 0.9468), (0.1594, 0.1064, -0.9468), (0.72, 0.481, 0.9468), (0.1771, 0.07332, -0.9468), (0.8, 0.3313, 0.9468), (0.188, 0.03738, -0.9468), (0.8493, 0.1689, 0.9468), (0.1917, 2.465e-07, -0.9468), (0.8659, 1.053e-07, 0.9468), (0.188, -0.03738, -0.9468), (0.8493, -0.1689, 0.9468), (0.1771, -0.07332, -0.9468), (0.8, -0.3313, 0.9468), (0.1594, -0.1064, -0.9468), (0.72, -0.481, 0.9468), (0.1355, -0.1355, -0.9468), (0.6123, -0.6122, 0.9468), (0.1065, -0.1593, -0.9468), (0.4811, -0.7199, 0.9468), (0.07339, -0.177, -0.9468), (0.3314, -0.7999, 0.9468), (0.03745, -0.1879, -0.9468), (0.169, -0.8492, 0.9468), (7.332e-05, -0.1916, -0.9468), (7.302e-05, -0.8658, 0.9468), (-0.0373, -0.1879, -0.9468), (-0.1688, -0.8492, 0.9468), (-0.07325, -0.177, -0.9468), (-0.3313, -0.7999, 0.9468), (-0.1064, -0.1593, -0.9468), (-0.4809, -0.7199, 0.9468), (-0.1354, -0.1355, -0.9468), (-0.6122, -0.6122, 0.9468), (-0.1592, -0.1064, -0.9468), (-0.7198, -0.481, 0.9468), (-0.1769, -0.07332, -0.9468), (-0.7998, -0.3313, 0.9468), (-0.1878, -0.03738, -0.9468), (-0.8491, -0.1689, 0.9468), (-0.1915, 4.17e-07, -0.9468), (-0.8657, 8.759e-07, 0.9468), (-0.1878, 0.03738, -0.9468), (-0.8491, 0.1689, 0.9468), (-0.1769, 0.07332, -0.9468), (-0.7998, 0.3313, 0.9468), (-0.1592, 0.1064, -0.9468), (-0.7198, 0.481, 0.9468), (-0.1354, 0.1355, -0.9468), (-0.6122, 0.6122, 0.9468), (-0.1064, 0.1593, -0.9468), (-0.4809, 0.7199, 0.9468), (-0.07325, 0.177, -0.9468), (-0.3313, 0.7999, 0.9468), (-0.0373, 0.1879, -0.9468), (-0.1688, 0.8492, 0.9468), (7.331e-05, 0.7926, -0.4734), (7.328e-05, 1.034, 0.0), (0.006598, 0.9626, 0.4734), (0.1944, 0.9441, 0.4734), (0.2018, 1.014, 0.0), (0.1547, 0.7774, -0.4734), (0.375, 0.8893, 0.4734), (0.3958, 0.9554, 0.0), (0.3034, 0.7323, -0.4734), (0.5414, 0.8003, 0.4734), (0.5746, 0.8599, 0.0), (0.4404, 0.659, -0.4734), (0.6872, 0.6806, 0.4734), (0.7313, 0.7312, 0.0), (0.5605, 0.5605, -0.4734), (0.8069, 0.5348, 0.4734), (0.8599, 0.5745, 0.0), (0.6591, 0.4403, -0.4734), (0.8959, 0.3684, 0.4734), (0.9555, 0.3957, 0.0), (0.7323, 0.3033, -0.4734), (0.9507, 0.1878, 0.4734), (1.014, 0.2017, 0.0), (0.7774, 0.1546, -0.4734), (0.9692, 8.498e-08, 0.4734), (1.034, 7.034e-08, 0.0), (0.7927, 1.206e-07, -0.4734), (0.9507, -0.1878, 0.4734), (1.014, -0.2017, 0.0), (0.7774, -0.1546, -0.4734), (0.8959, -0.3684, 0.4734), (0.9555, -0.3957, 0.0), (0.7323, -0.3033, -0.4734), (0.8069, -0.5348, 0.4734), (0.8599, -0.5745, 0.0), (0.6591, -0.4403, -0.4734), (0.6872, -0.6806, 0.4734), (0.7313, -0.7312, 0.0), (0.5605, -0.5605, -0.4734), (0.5414, -0.8003, 0.4734), (0.5746, -0.8599, 0.0), (0.4404, -0.659, -0.4734), (0.375, -0.8893, 0.4734), (0.3958, -0.9554, 0.0), (0.3034, -0.7323, -0.4734), (0.1944, -0.9441, 0.4734), (0.2018, -1.014, 0.0), (0.1547, -0.7774, -0.4734), (0.006598, -0.9626, 0.4734), (7.294e-05, -1.034, 0.0), (7.305e-05, -0.7926, -0.4734), (-0.1812, -0.9441, 0.4734), (-0.2017, -1.014, 0.0), (-0.1546, -0.7774, -0.4734), (-0.3618, -0.8893, 0.4734), (-0.3957, -0.9554, 0.0), (-0.3032, -0.7323, -0.4734), (-0.5282, -0.8003, 0.4734), (-0.5745, -0.8599, 0.0), (-0.4403, -0.659, -0.4734), (-0.674, -0.6806, 0.4734), (-0.7312, -0.7312, 0.0), (-0.5604, -0.5605, -0.4734), (-0.7937, -0.5348, 0.4734), (-0.8598, -0.5745, 0.0), (-0.659, -0.4403, -0.4734), (-0.8827, -0.3684, 0.4734), (-0.9553, -0.3957, 0.0), (-0.7322, -0.3033, -0.4734), (-0.9375, -0.1878, 0.4734), (-1.014, -0.2017, 0.0), (-0.7773, -0.1546, -0.4734), (-0.956, 9.418e-07, 0.4734), (-1.034, 9.908e-07, 0.0), (-0.7925, 8.261e-07, -0.4734), (-0.9375, 0.1878, 0.4734), (-1.014, 0.2018, 0.0), (-0.7773, 0.1546, -0.4734), (-0.8827, 0.3684, 0.4734), (-0.9553, 0.3957, 0.0), (-0.7322, 0.3033, -0.4734), (-0.7937, 0.5348, 0.4734), (-0.8598, 0.5745, 0.0), (-0.659, 0.4403, -0.4734), (-0.674, 0.6806, 0.4734), (-0.7312, 0.7312, 0.0), (-0.5604, 0.5605, -0.4734), (-0.5282, 0.8003, 0.4734), (-0.5745, 0.8599, 0.0), (-0.4403, 0.659, -0.4734), (-0.3618, 0.8893, 0.4734), (-0.3957, 0.9554, 0.0), (-0.3032, 0.7323, -0.4734), (-0.1812, 0.9441, 0.4734), (-0.2017, 1.014, 0.0), (-0.1546, 0.7774, -0.4734), (9.888e-08, 0.09328, -1.148), (0.0182, 0.09148, -1.148), (0.0357, 0.08618, -1.148), (0.05182, 0.07756, -1.148), (0.06596, 0.06596, -1.148), (0.07756, 0.05182, -1.148), (0.08618, 0.0357, -1.148), (0.09148, 0.0182, -1.148), (0.09328, 2.664e-07, -1.148), (0.09148, -0.0182, -1.148), (0.08618, -0.0357, -1.148), (0.07756, -0.05182, -1.148), (0.06596, -0.06596, -1.148), (0.05182, -0.07756, -1.148), (0.0357, -0.08618, -1.148), (0.0182, -0.09148, -1.148), (6.849e-08, -0.09328, -1.148), (-0.0182, -0.09148, -1.148), (-0.0357, -0.08618, -1.148), (-0.05182, -0.07756, -1.148), (-0.06596, -0.06596, -1.148), (-0.07756, -0.05182, -1.148), (-0.08618, -0.0357, -1.148), (-0.09148, -0.0182, -1.148), (-0.09328, 3.495e-07, -1.148), (-0.09148, 0.0182, -1.148), (-0.08618, 0.0357, -1.148), (-0.07756, 0.05182, -1.148), (-0.06596, 0.06596, -1.148), (-0.05182, 0.07756, -1.148), (-0.0357, 0.08618, -1.148), (-0.0182, 0.09148, -1.148), (1.839e-08, 0.09328, -2.713), (0.0182, 0.09148, -2.713), (0.0357, 0.08618, -2.713), (0.05182, 0.07756, -2.713), (0.06596, 0.06596, -2.713), (0.07756, 0.05182, -2.713), (0.08618, 0.0357, -2.713), (0.09148, 0.0182, -2.713), (0.09328, 2.664e-07, -2.713), (0.09148, -0.0182, -2.713), (0.08618, -0.0357, -2.713), (0.07756, -0.05182, -2.713), (0.06596, -0.06596, -2.713), (0.05182, -0.07756, -2.713), (0.0357, -0.08618, -2.713), (0.0182, -0.09148, -2.713), (-1.2e-08, -0.09328, -2.713), (-0.0182, -0.09148, -2.713), (-0.0357, -0.08618, -2.713), (-0.05182, -0.07756, -2.713), (-0.06596, -0.06596, -2.713), (-0.07756, -0.05182, -2.713), (-0.08618, -0.0357, -2.713), (-0.09148, -0.0182, -2.713), (-0.09328, 3.495e-07, -2.713), (-0.09148, 0.0182, -2.713), (-0.08618, 0.0357, -2.713), (-0.07756, 0.05182, -2.713), (-0.06596, 0.06596, -2.713), (-0.05182, 0.07756, -2.713), (-0.0357, 0.08618, -2.713), (-0.0182, 0.09148, -2.713), (-5.889e-09, 0.2913, -2.802), (0.05682, 0.2857, -2.802), (0.1115, 0.2691, -2.802), (0.1618, 0.2422, -2.802), (0.206, 0.206, -2.802), (0.2422, 0.1618, -2.802), (0.2691, 0.1115, -2.802), (0.2857, 0.05682, -2.802), (0.2913, 2.152e-07, -2.802), (0.2857, -0.05682, -2.802), (0.2691, -0.1115, -2.802), (0.2422, -0.1618, -2.802), (0.206, -0.206, -2.802), (0.1618, -0.2422, -2.802), (0.1115, -0.2691, -2.802), (0.05682, -0.2857, -2.802), (-1.008e-07, -0.2913, -2.802), (-0.05682, -0.2857, -2.802), (-0.1115, -0.2691, -2.802), (-0.1618, -0.2422, -2.802), (-0.206, -0.206, -2.802), (-0.2422, -0.1618, -2.802), (-0.2691, -0.1115, -2.802), (-0.2857, -0.05682, -2.802), (-0.2913, 4.745e-07, -2.802), (-0.2857, 0.05682, -2.802), (-0.2691, 0.1115, -2.802), (-0.2422, 0.1618, -2.802), (-0.206, 0.206, -2.802), (-0.1618, 0.2422, -2.802), (-0.1115, 0.2691, -2.802), (-0.05682, 0.2857, -2.802), (-5.889e-09, 0.2913, -2.802), (0.05682, 0.2857, -2.802), (0.1115, 0.2691, -2.802), (0.1618, 0.2422, -2.802), (0.206, 0.206, -2.802), (0.2422, 0.1618, -2.802), (0.2691, 0.1115, -2.802), (0.2857, 0.05682, -2.802), (0.2913, 2.152e-07, -2.802), (0.2857, -0.05682, -2.802), (0.2691, -0.1115, -2.802), (0.2422, -0.1618, -2.802), (0.206, -0.206, -2.802), (0.1618, -0.2422, -2.802), (0.1115, -0.2691, -2.802), (0.05682, -0.2857, -2.802), (-1.008e-07, -0.2913, -2.802), (-0.05682, -0.2857, -2.802), (-0.1115, -0.2691, -2.802), (-0.1618, -0.2422, -2.802), (-0.206, -0.206, -2.802), (-0.2422, -0.1618, -2.802), (-0.2691, -0.1115, -2.802), (-0.2857, -0.05682, -2.802), (-0.2913, 4.745e-07, -2.802), (-0.2857, 0.05682, -2.802), (-0.2691, 0.1115, -2.802), (-0.2422, 0.1618, -2.802), (-0.206, 0.206, -2.802), (-0.1618, 0.2422, -2.802), (-0.1115, 0.2691, -2.802), (-0.05682, 0.2857, -2.802), (-1.026e-07, 0.9079, -2.868), (0.1771, 0.8905, -2.868), (0.3474, 0.8388, -2.868), (0.5044, 0.7549, -2.868), (0.642, 0.642, -2.868), (0.7549, 0.5044, -2.868), (0.8388, 0.3474, -2.868), (0.8905, 0.1771, -2.868), (0.9079, 4.327e-08, -2.868), (0.8905, -0.1771, -2.868), (0.8388, -0.3474, -2.868), (0.7549, -0.5044, -2.868), (0.642, -0.642, -2.868), (0.5044, -0.7549, -2.868), (0.3474, -0.8388, -2.868), (0.1771, -0.8905, -2.868), (-3.984e-07, -0.9079, -2.868), (-0.1771, -0.8905, -2.868), (-0.3474, -0.8388, -2.868), (-0.5044, -0.7549, -2.868), (-0.642, -0.642, -2.868), (-0.7549, -0.5044, -2.868), (-0.8388, -0.3474, -2.868), (-0.8905, -0.1771, -2.868), (-0.9079, 8.514e-07, -2.868), (-0.8905, 0.1771, -2.868), (-0.8388, 0.3474, -2.868), (-0.7549, 0.5044, -2.868), (-0.642, 0.642, -2.868), (-0.5044, 0.7549, -2.868), (-0.3474, 0.8388, -2.868), (-0.1771, 0.8905, -2.868), (-5.581e-08, 0.9079, -3.002), (0.1771, 0.8905, -3.002), (0.3474, 0.8388, -3.002), (0.5044, 0.7549, -3.002), (0.642, 0.642, -3.002), (0.7549, 0.5044, -3.002), (0.8388, 0.3474, -3.002), (0.8905, 0.1771, -3.002), (0.9079, 4.327e-08, -3.002), (0.8905, -0.1771, -3.002), (0.8388, -0.3474, -3.002), (0.7549, -0.5044, -3.002), (0.642, -0.642, -3.002), (0.5044, -0.7549, -3.002), (0.3474, -0.8388, -3.002), (0.1771, -0.8905, -3.002), (-3.517e-07, -0.9079, -3.002), (-0.1771, -0.8905, -3.002), (-0.3474, -0.8388, -3.002), (-0.5044, -0.7549, -3.002), (-0.642, -0.642, -3.002), (-0.7549, -0.5044, -3.002), (-0.8388, -0.3474, -3.002), (-0.8905, -0.1771, -3.002), (-0.9079, 8.514e-07, -3.002), (-0.8905, 0.1771, -3.002), (-0.8388, 0.3474, -3.002), (-0.7549, 0.5044, -3.002), (-0.642, 0.642, -3.002), (-0.5044, 0.7549, -3.002), (-0.3474, 0.8388, -3.002), (-0.1771, 0.8905, -3.002)], [], [(66, 67, 3, 1), (67, 70, 5, 3), (70, 73, 7, 5), (73, 76, 9, 7), (76, 79, 11, 9), (79, 82, 13, 11), (82, 85, 15, 13), (85, 88, 17, 15), (88, 91, 19, 17), (91, 94, 21, 19), (94, 97, 23, 21), (97, 100, 25, 23), (100, 103, 27, 25), (103, 106, 29, 27), (106, 109, 31, 29), (109, 112, 33, 31), (112, 115, 35, 33), (115, 118, 37, 35), (118, 121, 39, 37), (121, 124, 41, 39), (124, 127, 43, 41), (127, 130, 45, 43), (130, 133, 47, 45), (133, 136, 49, 47), (136, 139, 51, 49), (139, 142, 53, 51), (142, 145, 55, 53), (145, 148, 57, 55), (148, 151, 59, 57), (151, 154, 61, 59), (226, 161, 163, 227), (157, 66, 1, 63), (154, 157, 63, 61), (22, 20, 330, 331), (60, 62, 159, 156), (156, 159, 158, 155), (155, 158, 157, 154), (62, 0, 64, 159), (159, 64, 65, 158), (158, 65, 66, 157), (58, 60, 156, 153), (153, 156, 155, 152), (152, 155, 154, 151), (56, 58, 153, 150), (150, 153, 152, 149), (149, 152, 151, 148), (54, 56, 150, 147), (147, 150, 149, 146), (146, 149, 148, 145), (52, 54, 147, 144), (144, 147, 146, 143), (143, 146, 145, 142), (50, 52, 144, 141), (141, 144, 143, 140), (140, 143, 142, 139), (48, 50, 141, 138), (138, 141, 140, 137), (137, 140, 139, 136), (46, 48, 138, 135), (135, 138, 137, 134), (134, 137, 136, 133), (44, 46, 135, 132), (132, 135, 134, 131), (131, 134, 133, 130), (42, 44, 132, 129), (129, 132, 131, 128), (128, 131, 130, 127), (40, 42, 129, 126), (126, 129, 128, 125), (125, 128, 127, 124), (38, 40, 126, 123), (123, 126, 125, 122), (122, 125, 124, 121), (36, 38, 123, 120), (120, 123, 122, 119), (119, 122, 121, 118), (34, 36, 120, 117), (117, 120, 119, 116), (116, 119, 118, 115), (32, 34, 117, 114), (114, 117, 116, 113), (113, 116, 115, 112), (30, 32, 114, 111), (111, 114, 113, 110), (110, 113, 112, 109), (28, 30, 111, 108), (108, 111, 110, 107), (107, 110, 109, 106), (26, 28, 108, 105), (105, 108, 107, 104), (104, 107, 106, 103), (24, 26, 105, 102), (102, 105, 104, 101), (101, 104, 103, 100), (22, 24, 102, 99), (99, 102, 101, 98), (98, 101, 100, 97), (20, 22, 99, 96), (96, 99, 98, 95), (95, 98, 97, 94), (18, 20, 96, 93), (93, 96, 95, 92), (92, 95, 94, 91), (16, 18, 93, 90), (90, 93, 92, 89), (89, 92, 91, 88), (14, 16, 90, 87), (87, 90, 89, 86), (86, 89, 88, 85), (12, 14, 87, 84), (84, 87, 86, 83), (83, 86, 85, 82), (10, 12, 84, 81), (81, 84, 83, 80), (80, 83, 82, 79), (8, 10, 81, 78), (78, 81, 80, 77), (77, 80, 79, 76), (6, 8, 78, 75), (75, 78, 77, 74), (74, 77, 76, 73), (4, 6, 75, 72), (72, 75, 74, 71), (71, 74, 73, 70), (2, 4, 72, 69), (69, 72, 71, 68), (68, 71, 70, 67), (0, 2, 69, 64), (64, 69, 68, 65), (65, 68, 67, 66), (227, 163, 165, 230), (230, 165, 167, 233), (233, 167, 169, 236), (236, 169, 171, 239), (239, 171, 173, 242), (242, 173, 175, 245), (245, 175, 177, 248), (248, 177, 179, 251), (251, 179, 181, 254), (254, 181, 183, 257), (257, 183, 185, 260), (260, 185, 187, 263), (263, 187, 189, 266), (266, 189, 191, 269), (269, 191, 193, 272), (272, 193, 195, 275), (275, 195, 197, 278), (278, 197, 199, 281), (281, 199, 201, 284), (284, 201, 203, 287), (287, 203, 205, 290), (290, 205, 207, 293), (293, 207, 209, 296), (296, 209, 211, 299), (299, 211, 213, 302), (302, 213, 215, 305), (305, 215, 217, 308), (308, 217, 219, 311), (311, 219, 221, 314), (317, 223, 161, 226), (314, 221, 223, 317), (160, 162, 164, 166, 168, 170, 172, 174, 176, 178, 180, 182, 184, 186, 188, 190, 192, 194, 196, 198, 200, 202, 204, 206, 208, 210, 212, 214, 216, 218, 220, 222), (220, 316, 319, 222), (316, 315, 318, 319), (315, 314, 317, 318), (222, 319, 224, 160), (319, 318, 225, 224), (318, 317, 226, 225), (218, 313, 316, 220), (313, 312, 315, 316), (312, 311, 314, 315), (216, 310, 313, 218), (310, 309, 312, 313), (309, 308, 311, 312), (214, 307, 310, 216), (307, 306, 309, 310), (306, 305, 308, 309), (212, 304, 307, 214), (304, 303, 306, 307), (303, 302, 305, 306), (210, 301, 304, 212), (301, 300, 303, 304), (300, 299, 302, 303), (208, 298, 301, 210), (298, 297, 300, 301), (297, 296, 299, 300), (206, 295, 298, 208), (295, 294, 297, 298), (294, 293, 296, 297), (204, 292, 295, 206), (292, 291, 294, 295), (291, 290, 293, 294), (202, 289, 292, 204), (289, 288, 291, 292), (288, 287, 290, 291), (200, 286, 289, 202), (286, 285, 288, 289), (285, 284, 287, 288), (198, 283, 286, 200), (283, 282, 285, 286), (282, 281, 284, 285), (196, 280, 283, 198), (280, 279, 282, 283), (279, 278, 281, 282), (194, 277, 280, 196), (277, 276, 279, 280), (276, 275, 278, 279), (192, 274, 277, 194), (274, 273, 276, 277), (273, 272, 275, 276), (190, 271, 274, 192), (271, 270, 273, 274), (270, 269, 272, 273), (188, 268, 271, 190), (268, 267, 270, 271), (267, 266, 269, 270), (186, 265, 268, 188), (265, 264, 267, 268), (264, 263, 266, 267), (184, 262, 265, 186), (262, 261, 264, 265), (261, 260, 263, 264), (182, 259, 262, 184), (259, 258, 261, 262), (258, 257, 260, 261), (180, 256, 259, 182), (256, 255, 258, 259), (255, 254, 257, 258), (178, 253, 256, 180), (253, 252, 255, 256), (252, 251, 254, 255), (176, 250, 253, 178), (250, 249, 252, 253), (249, 248, 251, 252), (174, 247, 250, 176), (247, 246, 249, 250), (246, 245, 248, 249), (172, 244, 247, 174), (244, 243, 246, 247), (243, 242, 245, 246), (170, 241, 244, 172), (241, 240, 243, 244), (240, 239, 242, 243), (168, 238, 241, 170), (238, 237, 240, 241), (237, 236, 239, 240), (166, 235, 238, 168), (235, 234, 237, 238), (234, 233, 236, 237), (164, 232, 235, 166), (232, 231, 234, 235), (231, 230, 233, 234), (162, 229, 232, 164), (229, 228, 231, 232), (228, 227, 230, 231), (160, 224, 229, 162), (224, 225, 228, 229), (225, 226, 227, 228), (37, 39, 199, 197), (55, 57, 217, 215), (11, 13, 173, 171), (29, 31, 191, 189), (47, 49, 209, 207), (3, 5, 165, 163), (21, 23, 183, 181), (39, 41, 201, 199), (57, 59, 219, 217), (13, 15, 175, 173), (31, 33, 193, 191), (49, 51, 211, 209), (5, 7, 167, 165), (23, 25, 185, 183), (41, 43, 203, 201), (59, 61, 221, 219), (15, 17, 177, 175), (33, 35, 195, 193), (51, 53, 213, 211), (7, 9, 169, 167), (25, 27, 187, 185), (43, 45, 205, 203), (61, 63, 223, 221), (17, 19, 179, 177), (35, 37, 197, 195), (53, 55, 215, 213), (9, 11, 171, 169), (27, 29, 189, 187), (45, 47, 207, 205), (1, 3, 163, 161), (63, 1, 161, 223), (19, 21, 181, 179), (347, 346, 378, 379), (40, 38, 339, 340), (58, 56, 348, 349), (14, 12, 326, 327), (32, 30, 335, 336), (50, 48, 344, 345), (6, 4, 322, 323), (24, 22, 331, 332), (42, 40, 340, 341), (60, 58, 349, 350), (16, 14, 327, 328), (34, 32, 336, 337), (52, 50, 345, 346), (8, 6, 323, 324), (26, 24, 332, 333), (44, 42, 341, 342), (62, 60, 350, 351), (18, 16, 328, 329), (36, 34, 337, 338), (54, 52, 346, 347), (10, 8, 324, 325), (28, 26, 333, 334), (46, 44, 342, 343), (2, 0, 320, 321), (0, 62, 351, 320), (20, 18, 329, 330), (38, 36, 338, 339), (56, 54, 347, 348), (12, 10, 325, 326), (30, 28, 334, 335), (48, 46, 343, 344), (4, 2, 321, 322), (382, 381, 413, 414), (334, 333, 365, 366), (321, 320, 352, 353), (348, 347, 379, 380), (335, 334, 366, 367), (322, 321, 353, 354), (349, 348, 380, 381), (336, 335, 367, 368), (323, 322, 354, 355), (350, 349, 381, 382), (337, 336, 368, 369), (324, 323, 355, 356), (351, 350, 382, 383), (338, 337, 369, 370), (325, 324, 356, 357), (320, 351, 383, 352), (339, 338, 370, 371), (326, 325, 357, 358), (340, 339, 371, 372), (327, 326, 358, 359), (341, 340, 372, 373), (328, 327, 359, 360), (342, 341, 373, 374), (329, 328, 360, 361), (343, 342, 374, 375), (330, 329, 361, 362), (344, 343, 375, 376), (331, 330, 362, 363), (345, 344, 376, 377), (332, 331, 363, 364), (346, 345, 377, 378), (333, 332, 364, 365), (404, 403, 435, 436), (369, 368, 400, 401), (356, 355, 387, 388), (383, 382, 414, 415), (370, 369, 401, 402), (357, 356, 388, 389), (352, 383, 415, 384), (371, 370, 402, 403), (358, 357, 389, 390), (372, 371, 403, 404), (359, 358, 390, 391), (373, 372, 404, 405), (360, 359, 391, 392), (374, 373, 405, 406), (361, 360, 392, 393), (375, 374, 406, 407), (362, 361, 393, 394), (376, 375, 407, 408), (363, 362, 394, 395), (377, 376, 408, 409), (364, 363, 395, 396), (378, 377, 409, 410), (365, 364, 396, 397), (379, 378, 410, 411), (366, 365, 397, 398), (353, 352, 384, 385), (380, 379, 411, 412), (367, 366, 398, 399), (354, 353, 385, 386), (381, 380, 412, 413), (368, 367, 399, 400), (355, 354, 386, 387), (439, 438, 470, 471), (391, 390, 422, 423), (405, 404, 436, 437), (392, 391, 423, 424), (406, 405, 437, 438), (393, 392, 424, 425), (407, 406, 438, 439), (394, 393, 425, 426), (408, 407, 439, 440), (395, 394, 426, 427), (409, 408, 440, 441), (396, 395, 427, 428), (410, 409, 441, 442), (397, 396, 428, 429), (411, 410, 442, 443), (398, 397, 429, 430), (385, 384, 416, 417), (412, 411, 443, 444), (399, 398, 430, 431), (386, 385, 417, 418), (413, 412, 444, 445), (400, 399, 431, 432), (387, 386, 418, 419), (414, 413, 445, 446), (401, 400, 432, 433), (388, 387, 419, 420), (415, 414, 446, 447), (402, 401, 433, 434), (389, 388, 420, 421), (384, 415, 447, 416), (403, 402, 434, 435), (390, 389, 421, 422), (474, 473, 505, 506), (426, 425, 457, 458), (440, 439, 471, 472), (427, 426, 458, 459), (441, 440, 472, 473), (428, 427, 459, 460), (442, 441, 473, 474), (429, 428, 460, 461), (443, 442, 474, 475), (430, 429, 461, 462), (417, 416, 448, 449), (444, 443, 475, 476), (431, 430, 462, 463), (418, 417, 449, 450), (445, 444, 476, 477), (432, 431, 463, 464), (419, 418, 450, 451), (446, 445, 477, 478), (433, 432, 464, 465), (420, 419, 451, 452), (447, 446, 478, 479), (434, 433, 465, 466), (421, 420, 452, 453), (416, 447, 479, 448), (435, 434, 466, 467), (422, 421, 453, 454), (436, 435, 467, 468), (423, 422, 454, 455), (437, 436, 468, 469), (424, 423, 455, 456), (438, 437, 469, 470), (425, 424, 456, 457), (480, 511, 510, 509, 508, 507, 506, 505, 504, 503, 502, 501, 500, 499, 498, 497, 496, 495, 494, 493, 492, 491, 490, 489, 488, 487, 486, 485, 484, 483, 482, 481), (461, 460, 492, 493), (475, 474, 506, 507), (462, 461, 493, 494), (449, 448, 480, 481), (476, 475, 507, 508), (463, 462, 494, 495), (450, 449, 481, 482), (477, 476, 508, 509), (464, 463, 495, 496), (451, 450, 482, 483), (478, 477, 509, 510), (465, 464, 496, 497), (452, 451, 483, 484), (479, 478, 510, 511), (466, 465, 497, 498), (453, 452, 484, 485), (448, 479, 511, 480), (467, 466, 498, 499), (454, 453, 485, 486), (468, 467, 499, 500), (455, 454, 486, 487), (469, 468, 500, 501), (456, 455, 487, 488), (470, 469, 501, 502), (457, 456, 488, 489), (471, 470, 502, 503), (458, 457, 489, 490), (472, 471, 503, 504), (459, 458, 490, 491), (473, 472, 504, 505), (460, 459, 491, 492)])
me_cylinder.polygons.foreach_set('use_smooth', [True] * 482)
me_cylinder.materials.append(mat_material_003)
me_cylinder.use_remesh_preserve_volume = False
me_cylinder.use_remesh_preserve_attributes = False
me_cylinder.use_mirror_vertex_groups = False
me_cylinder.update()

# ---- objects
ob_cylinder_001 = bpy.data.objects.new('Cylinder.001', me_cylinder_001)
ob_plane_003 = bpy.data.objects.new('Plane.003', me_plane_003)
ob_plane_002 = bpy.data.objects.new('Plane.002', me_plane_002)
ob_plane_001 = bpy.data.objects.new('Plane.001', me_plane_001)
ob_plane = bpy.data.objects.new('Plane', me_plane)
ob_cylinder = bpy.data.objects.new('Cylinder', me_cylinder)
ob_lamp = bpy.data.objects.new('Lamp', light_lamp)
ob_camera = bpy.data.objects.new('Camera', cam_camera)

# ---- transforms, parenting, visibility, modifiers, constraints
ob_cylinder_001.location = (2.862, 0.0, 0.0)
ob_cylinder_001.lineart.crease_threshold = 0.0
_m = ob_cylinder_001.modifiers.new('Subsurf', 'SUBSURF')
_m.uv_smooth = 'PRESERVE_CORNERS'
_m.levels = 3
_m.render_levels = 3
_m.show_only_control_edges = False
ob_plane_003.location = (-0.05401, 0.3224, -3.041)
ob_plane_003.scale = (10.0, 10.0, 10.0)
ob_plane_003.lineart.crease_threshold = 0.0
ob_plane_002.location = (-0.05401, 0.3224, -3.041)
ob_plane_002.scale = (10.0, 10.0, 10.0)
ob_plane_002.lineart.crease_threshold = 0.0
ob_plane_001.location = (8.357, 0.3224, 6.305)
ob_plane_001.rotation_euler = (6.314e-08, 0.8226, 1.447e-07)
ob_plane_001.scale = (5.0, 5.0, 5.0)
ob_plane_001.lineart.crease_threshold = 0.0
ob_plane.location = (-0.05401, 0.3224, -3.041)
ob_plane.scale = (10.0, 10.0, 10.0)
ob_plane.lineart.crease_threshold = 0.0
ob_cylinder.location = (0.0, 0.0, 0.0)
ob_cylinder.lineart.crease_threshold = 0.0
_m = ob_cylinder.modifiers.new('Subsurf', 'SUBSURF')
_m.uv_smooth = 'PRESERVE_CORNERS'
_m.levels = 3
_m.render_levels = 3
_m.show_only_control_edges = False
ob_lamp.location = (4.076, 1.005, 5.904)
ob_lamp.rotation_euler = (0.6503, 0.05522, 1.866)
ob_lamp.lock_rotations_4d = False
ob_lamp.empty_display_type = 'ARROWS'
ob_lamp.color = (0.0, 0.0, 0.0, 0.0)
ob_lamp.lineart.crease_threshold = 0.0
ob_camera.location = (8.65, -6.479, 3.664)
ob_camera.rotation_euler = (1.109, 0.01081, 0.8149)
ob_camera.lock_rotations_4d = False
ob_camera.empty_display_type = 'ARROWS'
ob_camera.color = (0.0, 0.0, 0.0, 0.0)
ob_camera.display_type = 'WIRE'
ob_camera.lineart.crease_threshold = 0.0

# ---- collection membership
col_collection_1.objects.link(ob_cylinder_001)
col_collection_1.objects.link(ob_plane_003)
col_collection_1.objects.link(ob_plane_002)
col_collection_1.objects.link(ob_plane_001)
col_collection_1.objects.link(ob_plane)
col_collection_1.objects.link(ob_cylinder)
col_collection_1.objects.link(ob_lamp)
col_collection_1.objects.link(ob_camera)

# ---- scene / render settings (as saved in the file)
scene.camera = ob_camera
scene.frame_start = 1; scene.frame_end = 250; scene.frame_set(1)
scene.render.engine = 'CYCLES'
scene.render.resolution_percentage = 50
scene.render.dither_intensity = 0.0
scene.cycles.use_denoising = False
scene.cycles.samples = 1000
scene.cycles.sampling_pattern = 'TABULATED_SOBOL'
scene.cycles.light_sampling_threshold = 0.0
scene.cycles.use_adaptive_sampling = False
scene.cycles.use_light_tree = False
scene.cycles.blur_glossy = 0.0
scene.cycles.pixel_filter_type = 'GAUSSIAN'
scene.cycles.sample_clamp_indirect = 0.0
scene.view_settings.view_transform = 'Standard'
bpy.context.view_layer.update()
